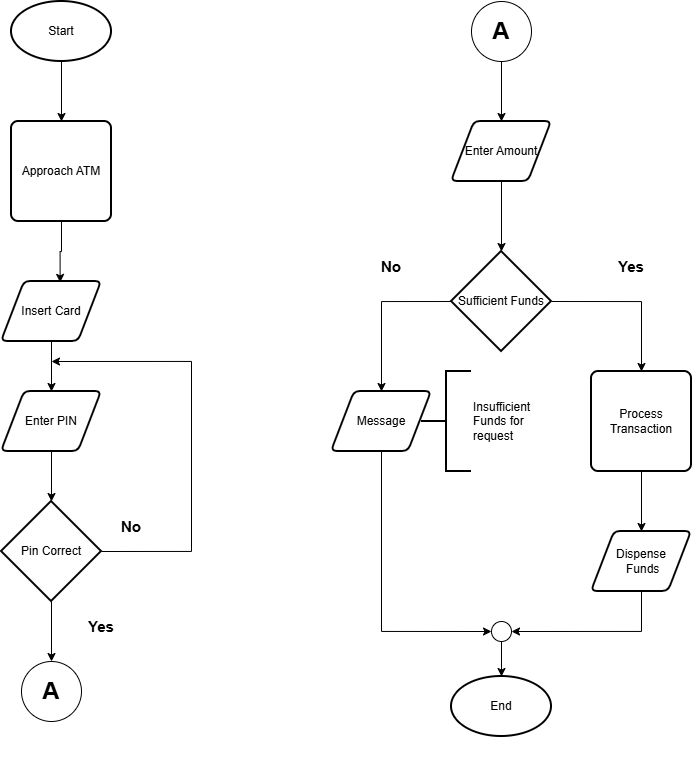

The diagram above was exported from draw.io. Its source (the exported page's mxGraphModel, read from the mxfile embedded in the PNG):
<mxGraphModel dx="1226" dy="849" grid="1" gridSize="10" guides="1" tooltips="1" connect="1" arrows="1" fold="1" page="1" pageScale="1" pageWidth="850" pageHeight="1100" math="0" shadow="0">
  <root>
    <mxCell id="0" />
    <mxCell id="1" parent="0" />
    <mxCell id="aQvqeuw91QkXJkurcIu4-19" edge="1" parent="1" source="aQvqeuw91QkXJkurcIu4-1" style="edgeStyle=orthogonalEdgeStyle;rounded=0;orthogonalLoop=1;jettySize=auto;html=1;exitX=0.5;exitY=1;exitDx=0;exitDy=0;exitPerimeter=0;entryX=0.5;entryY=0;entryDx=0;entryDy=0;" target="aQvqeuw91QkXJkurcIu4-2">
      <mxGeometry relative="1" as="geometry" />
    </mxCell>
    <mxCell id="aQvqeuw91QkXJkurcIu4-1" parent="1" style="strokeWidth=2;html=1;shape=mxgraph.flowchart.start_1;whiteSpace=wrap;" value="Start" vertex="1">
      <mxGeometry height="60" width="100" x="100" y="40" as="geometry" />
    </mxCell>
    <mxCell id="aQvqeuw91QkXJkurcIu4-2" parent="1" style="rounded=1;whiteSpace=wrap;html=1;absoluteArcSize=1;arcSize=14;strokeWidth=2;" value="Approach ATM" vertex="1">
      <mxGeometry height="100" width="100" x="100" y="160" as="geometry" />
    </mxCell>
    <mxCell id="aQvqeuw91QkXJkurcIu4-21" edge="1" parent="1" source="aQvqeuw91QkXJkurcIu4-3" style="edgeStyle=orthogonalEdgeStyle;rounded=0;orthogonalLoop=1;jettySize=auto;html=1;exitX=0.5;exitY=1;exitDx=0;exitDy=0;entryX=0.5;entryY=0;entryDx=0;entryDy=0;" target="aQvqeuw91QkXJkurcIu4-4">
      <mxGeometry relative="1" as="geometry" />
    </mxCell>
    <mxCell id="aQvqeuw91QkXJkurcIu4-3" parent="1" style="shape=parallelogram;html=1;strokeWidth=2;perimeter=parallelogramPerimeter;whiteSpace=wrap;rounded=1;arcSize=12;size=0.23;" value="Insert Card" vertex="1">
      <mxGeometry height="60" width="100" x="90" y="320" as="geometry" />
    </mxCell>
    <mxCell id="aQvqeuw91QkXJkurcIu4-4" parent="1" style="shape=parallelogram;html=1;strokeWidth=2;perimeter=parallelogramPerimeter;whiteSpace=wrap;rounded=1;arcSize=12;size=0.23;" value="Enter PIN" vertex="1">
      <mxGeometry height="60" width="100" x="90" y="430" as="geometry" />
    </mxCell>
    <mxCell id="aQvqeuw91QkXJkurcIu4-27" edge="1" parent="1" source="aQvqeuw91QkXJkurcIu4-5" style="edgeStyle=orthogonalEdgeStyle;rounded=0;orthogonalLoop=1;jettySize=auto;html=1;exitX=1;exitY=0.5;exitDx=0;exitDy=0;exitPerimeter=0;">
      <mxGeometry relative="1" as="geometry">
        <Array as="points">
          <mxPoint x="280" y="590" />
          <mxPoint x="280" y="400" />
        </Array>
        <mxPoint x="140" y="399.9999999999998" as="targetPoint" />
      </mxGeometry>
    </mxCell>
    <mxCell id="aQvqeuw91QkXJkurcIu4-5" parent="1" style="strokeWidth=2;html=1;shape=mxgraph.flowchart.decision;whiteSpace=wrap;" value="Pin Correct" vertex="1">
      <mxGeometry height="100" width="100" x="90" y="540" as="geometry" />
    </mxCell>
    <mxCell id="aQvqeuw91QkXJkurcIu4-6" parent="1" style="verticalLabelPosition=bottom;verticalAlign=top;html=1;shape=mxgraph.flowchart.on-page_reference;" value="&lt;p&gt;&lt;br&gt;&lt;/p&gt;" vertex="1">
      <mxGeometry height="60" width="60" x="110" y="700" as="geometry" />
    </mxCell>
    <mxCell id="aQvqeuw91QkXJkurcIu4-7" parent="1" style="text;html=1;whiteSpace=wrap;strokeColor=none;fillColor=none;align=center;verticalAlign=middle;rounded=0;" value="&lt;b&gt;&lt;font style=&quot;font-size: 24px;&quot;&gt;A&lt;/font&gt;&lt;/b&gt;" vertex="1">
      <mxGeometry height="30" width="60" x="110" y="715" as="geometry" />
    </mxCell>
    <mxCell id="aQvqeuw91QkXJkurcIu4-24" edge="1" parent="1" source="aQvqeuw91QkXJkurcIu4-8" style="edgeStyle=orthogonalEdgeStyle;rounded=0;orthogonalLoop=1;jettySize=auto;html=1;exitX=0.5;exitY=1;exitDx=0;exitDy=0;exitPerimeter=0;entryX=0.5;entryY=0;entryDx=0;entryDy=0;" target="aQvqeuw91QkXJkurcIu4-10">
      <mxGeometry relative="1" as="geometry" />
    </mxCell>
    <mxCell id="aQvqeuw91QkXJkurcIu4-8" parent="1" style="verticalLabelPosition=bottom;verticalAlign=top;html=1;shape=mxgraph.flowchart.on-page_reference;" value="" vertex="1">
      <mxGeometry height="60" width="60" x="560" y="40" as="geometry" />
    </mxCell>
    <mxCell id="aQvqeuw91QkXJkurcIu4-9" parent="1" style="text;html=1;whiteSpace=wrap;strokeColor=none;fillColor=none;align=center;verticalAlign=middle;rounded=0;" value="&lt;b&gt;&lt;font style=&quot;font-size: 24px;&quot;&gt;A&lt;/font&gt;&lt;/b&gt;" vertex="1">
      <mxGeometry height="30" width="60" x="560" y="55" as="geometry" />
    </mxCell>
    <mxCell id="aQvqeuw91QkXJkurcIu4-10" parent="1" style="shape=parallelogram;html=1;strokeWidth=2;perimeter=parallelogramPerimeter;whiteSpace=wrap;rounded=1;arcSize=12;size=0.23;" value="Enter Amount" vertex="1">
      <mxGeometry height="60" width="100" x="540" y="160" as="geometry" />
    </mxCell>
    <mxCell id="aQvqeuw91QkXJkurcIu4-32" edge="1" parent="1" source="aQvqeuw91QkXJkurcIu4-12" style="edgeStyle=orthogonalEdgeStyle;rounded=0;orthogonalLoop=1;jettySize=auto;html=1;exitX=1;exitY=0.5;exitDx=0;exitDy=0;exitPerimeter=0;entryX=0.5;entryY=0;entryDx=0;entryDy=0;" target="aQvqeuw91QkXJkurcIu4-14">
      <mxGeometry relative="1" as="geometry" />
    </mxCell>
    <mxCell id="aQvqeuw91QkXJkurcIu4-33" edge="1" parent="1" source="aQvqeuw91QkXJkurcIu4-12" style="edgeStyle=orthogonalEdgeStyle;rounded=0;orthogonalLoop=1;jettySize=auto;html=1;exitX=0;exitY=0.5;exitDx=0;exitDy=0;exitPerimeter=0;entryX=0.5;entryY=0;entryDx=0;entryDy=0;" target="aQvqeuw91QkXJkurcIu4-13">
      <mxGeometry relative="1" as="geometry" />
    </mxCell>
    <mxCell id="aQvqeuw91QkXJkurcIu4-12" parent="1" style="strokeWidth=2;html=1;shape=mxgraph.flowchart.decision;whiteSpace=wrap;" value="Sufficient Funds" vertex="1">
      <mxGeometry height="100" width="100" x="540" y="290" as="geometry" />
    </mxCell>
    <mxCell id="aQvqeuw91QkXJkurcIu4-13" parent="1" style="shape=parallelogram;html=1;strokeWidth=2;perimeter=parallelogramPerimeter;whiteSpace=wrap;rounded=1;arcSize=12;size=0.23;" value="Message" vertex="1">
      <mxGeometry height="60" width="100" x="420" y="430" as="geometry" />
    </mxCell>
    <mxCell id="aQvqeuw91QkXJkurcIu4-26" edge="1" parent="1" source="aQvqeuw91QkXJkurcIu4-14" style="edgeStyle=orthogonalEdgeStyle;rounded=0;orthogonalLoop=1;jettySize=auto;html=1;exitX=0.5;exitY=1;exitDx=0;exitDy=0;entryX=0.5;entryY=0;entryDx=0;entryDy=0;" target="aQvqeuw91QkXJkurcIu4-15">
      <mxGeometry relative="1" as="geometry" />
    </mxCell>
    <mxCell id="aQvqeuw91QkXJkurcIu4-14" parent="1" style="rounded=1;whiteSpace=wrap;html=1;absoluteArcSize=1;arcSize=14;strokeWidth=2;" value="Process Transaction" vertex="1">
      <mxGeometry height="100" width="100" x="680" y="410" as="geometry" />
    </mxCell>
    <mxCell id="aQvqeuw91QkXJkurcIu4-15" parent="1" style="shape=parallelogram;html=1;strokeWidth=2;perimeter=parallelogramPerimeter;whiteSpace=wrap;rounded=1;arcSize=12;size=0.23;" value="Dispense&lt;br&gt;&amp;nbsp;Funds" vertex="1">
      <mxGeometry height="60" width="100" x="680" y="570" as="geometry" />
    </mxCell>
    <mxCell id="aQvqeuw91QkXJkurcIu4-16" parent="1" style="strokeWidth=2;html=1;shape=mxgraph.flowchart.start_1;whiteSpace=wrap;" value="End" vertex="1">
      <mxGeometry height="60" width="100" x="540" y="715" as="geometry" />
    </mxCell>
    <mxCell id="aQvqeuw91QkXJkurcIu4-17" parent="1" style="strokeWidth=2;html=1;shape=mxgraph.flowchart.annotation_2;align=left;labelPosition=right;pointerEvents=1;" value="Insufficient&lt;br&gt;Funds for&lt;br&gt;request" vertex="1">
      <mxGeometry height="100" width="50" x="510" y="410" as="geometry" />
    </mxCell>
    <mxCell id="aQvqeuw91QkXJkurcIu4-20" edge="1" parent="1" source="aQvqeuw91QkXJkurcIu4-2" style="edgeStyle=orthogonalEdgeStyle;rounded=0;orthogonalLoop=1;jettySize=auto;html=1;exitX=0.5;exitY=1;exitDx=0;exitDy=0;entryX=0.586;entryY=0.015;entryDx=0;entryDy=0;entryPerimeter=0;" target="aQvqeuw91QkXJkurcIu4-3">
      <mxGeometry relative="1" as="geometry" />
    </mxCell>
    <mxCell id="aQvqeuw91QkXJkurcIu4-22" edge="1" parent="1" source="aQvqeuw91QkXJkurcIu4-4" style="edgeStyle=orthogonalEdgeStyle;rounded=0;orthogonalLoop=1;jettySize=auto;html=1;exitX=0.5;exitY=1;exitDx=0;exitDy=0;entryX=0.5;entryY=0;entryDx=0;entryDy=0;entryPerimeter=0;" target="aQvqeuw91QkXJkurcIu4-5">
      <mxGeometry relative="1" as="geometry" />
    </mxCell>
    <mxCell id="aQvqeuw91QkXJkurcIu4-23" edge="1" parent="1" source="aQvqeuw91QkXJkurcIu4-5" style="edgeStyle=orthogonalEdgeStyle;rounded=0;orthogonalLoop=1;jettySize=auto;html=1;exitX=0.5;exitY=1;exitDx=0;exitDy=0;exitPerimeter=0;entryX=0.5;entryY=0;entryDx=0;entryDy=0;entryPerimeter=0;" target="aQvqeuw91QkXJkurcIu4-6">
      <mxGeometry relative="1" as="geometry" />
    </mxCell>
    <mxCell id="aQvqeuw91QkXJkurcIu4-25" edge="1" parent="1" source="aQvqeuw91QkXJkurcIu4-10" style="edgeStyle=orthogonalEdgeStyle;rounded=0;orthogonalLoop=1;jettySize=auto;html=1;exitX=0.5;exitY=1;exitDx=0;exitDy=0;entryX=0.5;entryY=0;entryDx=0;entryDy=0;entryPerimeter=0;" target="aQvqeuw91QkXJkurcIu4-12">
      <mxGeometry relative="1" as="geometry" />
    </mxCell>
    <mxCell id="aQvqeuw91QkXJkurcIu4-28" parent="1" style="text;html=1;whiteSpace=wrap;strokeColor=none;fillColor=none;align=center;verticalAlign=middle;rounded=0;" value="&lt;b&gt;&lt;font style=&quot;font-size: 15px;&quot;&gt;No&lt;/font&gt;&lt;/b&gt;" vertex="1">
      <mxGeometry height="30" width="60" x="190" y="550" as="geometry" />
    </mxCell>
    <mxCell id="aQvqeuw91QkXJkurcIu4-29" parent="1" style="text;html=1;whiteSpace=wrap;strokeColor=none;fillColor=none;align=center;verticalAlign=middle;rounded=0;" value="&lt;b&gt;&lt;font style=&quot;font-size: 15px;&quot;&gt;Yes&lt;/font&gt;&lt;/b&gt;" vertex="1">
      <mxGeometry height="30" width="60" x="160" y="650" as="geometry" />
    </mxCell>
    <mxCell id="aQvqeuw91QkXJkurcIu4-30" parent="1" style="text;html=1;whiteSpace=wrap;strokeColor=none;fillColor=none;align=center;verticalAlign=middle;rounded=0;" value="&lt;b&gt;&lt;font style=&quot;font-size: 15px;&quot;&gt;Yes&lt;/font&gt;&lt;/b&gt;" vertex="1">
      <mxGeometry height="30" width="60" x="690" y="290" as="geometry" />
    </mxCell>
    <mxCell id="aQvqeuw91QkXJkurcIu4-31" parent="1" style="text;html=1;whiteSpace=wrap;strokeColor=none;fillColor=none;align=center;verticalAlign=middle;rounded=0;" value="&lt;b&gt;&lt;font style=&quot;font-size: 15px;&quot;&gt;No&lt;/font&gt;&lt;/b&gt;" vertex="1">
      <mxGeometry height="30" width="60" x="450" y="290" as="geometry" />
    </mxCell>
    <mxCell id="aQvqeuw91QkXJkurcIu4-34" parent="1" style="verticalLabelPosition=bottom;verticalAlign=top;html=1;shape=mxgraph.flowchart.on-page_reference;" value="" vertex="1">
      <mxGeometry height="20" width="20" x="580" y="660" as="geometry" />
    </mxCell>
    <mxCell id="aQvqeuw91QkXJkurcIu4-36" edge="1" parent="1" source="aQvqeuw91QkXJkurcIu4-13" style="edgeStyle=orthogonalEdgeStyle;rounded=0;orthogonalLoop=1;jettySize=auto;html=1;exitX=0.5;exitY=1;exitDx=0;exitDy=0;entryX=0;entryY=0.5;entryDx=0;entryDy=0;entryPerimeter=0;" target="aQvqeuw91QkXJkurcIu4-34">
      <mxGeometry relative="1" as="geometry" />
    </mxCell>
    <mxCell id="aQvqeuw91QkXJkurcIu4-37" edge="1" parent="1" source="aQvqeuw91QkXJkurcIu4-15" style="edgeStyle=orthogonalEdgeStyle;rounded=0;orthogonalLoop=1;jettySize=auto;html=1;exitX=0.5;exitY=1;exitDx=0;exitDy=0;entryX=1;entryY=0.5;entryDx=0;entryDy=0;entryPerimeter=0;" target="aQvqeuw91QkXJkurcIu4-34">
      <mxGeometry relative="1" as="geometry" />
    </mxCell>
    <mxCell id="aQvqeuw91QkXJkurcIu4-38" edge="1" parent="1" source="aQvqeuw91QkXJkurcIu4-34" style="edgeStyle=orthogonalEdgeStyle;rounded=0;orthogonalLoop=1;jettySize=auto;html=1;exitX=0.5;exitY=1;exitDx=0;exitDy=0;exitPerimeter=0;entryX=0.5;entryY=0;entryDx=0;entryDy=0;entryPerimeter=0;" target="aQvqeuw91QkXJkurcIu4-16">
      <mxGeometry relative="1" as="geometry" />
    </mxCell>
  </root>
</mxGraphModel>